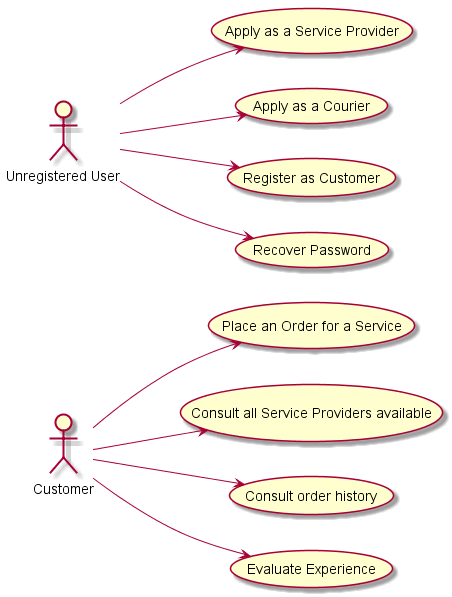

The diagram above was rendered by PlantUML. Its source (embedded in the PNG):
@startuml


left to right direction

actor :Customer: as c

actor :Unregistered User: as u

c --> (Place an Order for a Service)
c --> (Consult all Service Providers available)
c --> (Consult order history)
c --> (Evaluate Experience)

u --> (Apply as a Service Provider)
u --> (Apply as a Courier)
u --> (Register as Customer)
u --> (Recover Password)



@enduml